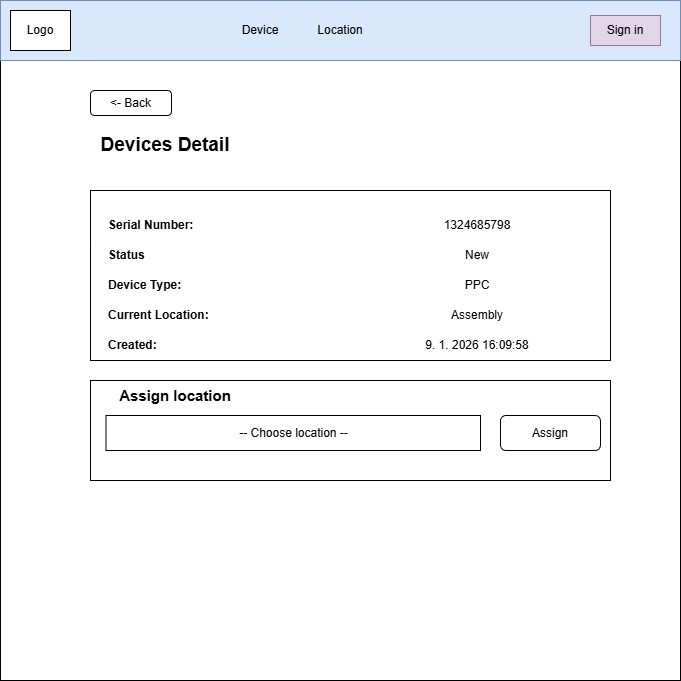

The diagram above was exported from draw.io. Its source (the exported page's mxGraphModel, read from the mxfile embedded in the PNG):
<mxGraphModel dx="1224" dy="1116" grid="1" gridSize="10" guides="1" tooltips="1" connect="1" arrows="1" fold="1" page="1" pageScale="1" pageWidth="827" pageHeight="1169" math="0" shadow="0">
  <root>
    <mxCell id="0" />
    <mxCell id="1" parent="0" />
    <mxCell id="wvjCuxG9ur8cjKjKQw6B-1" parent="1" style="whiteSpace=wrap;html=1;aspect=fixed;" value="" vertex="1">
      <mxGeometry height="680" width="680" x="80" y="40" as="geometry" />
    </mxCell>
    <mxCell id="wvjCuxG9ur8cjKjKQw6B-2" parent="1" style="rounded=0;whiteSpace=wrap;html=1;fillColor=#dae8fc;strokeColor=#6c8ebf;" value="" vertex="1">
      <mxGeometry height="60" width="680" x="80" y="40" as="geometry" />
    </mxCell>
    <mxCell id="wvjCuxG9ur8cjKjKQw6B-3" parent="1" style="text;html=1;whiteSpace=wrap;strokeColor=none;fillColor=none;align=center;verticalAlign=middle;rounded=0;" value="Device" vertex="1">
      <mxGeometry height="30" width="60" x="310" y="55" as="geometry" />
    </mxCell>
    <mxCell id="wvjCuxG9ur8cjKjKQw6B-4" parent="1" style="text;html=1;whiteSpace=wrap;strokeColor=none;fillColor=none;align=center;verticalAlign=middle;rounded=0;" value="Location" vertex="1">
      <mxGeometry height="30" width="60" x="390" y="55" as="geometry" />
    </mxCell>
    <mxCell id="wvjCuxG9ur8cjKjKQw6B-5" parent="1" style="rounded=0;whiteSpace=wrap;html=1;" value="Logo" vertex="1">
      <mxGeometry height="40" width="60" x="90" y="50" as="geometry" />
    </mxCell>
    <mxCell id="wvjCuxG9ur8cjKjKQw6B-6" parent="1" style="rounded=0;whiteSpace=wrap;html=1;fillColor=#e1d5e7;strokeColor=#9673a6;" value="Sign in" vertex="1">
      <mxGeometry height="30" width="70" x="670" y="55" as="geometry" />
    </mxCell>
    <mxCell id="wvjCuxG9ur8cjKjKQw6B-13" parent="1" style="text;html=1;whiteSpace=wrap;strokeColor=none;fillColor=none;align=center;verticalAlign=middle;rounded=0;" value="&lt;b&gt;&lt;font style=&quot;font-size: 19px;&quot;&gt;Devices Detail&lt;/font&gt;&lt;/b&gt;" vertex="1">
      <mxGeometry height="70" width="150" x="170" y="150" as="geometry" />
    </mxCell>
    <mxCell id="wvjCuxG9ur8cjKjKQw6B-14" parent="1" style="rounded=1;whiteSpace=wrap;html=1;" value="&amp;lt;- Back" vertex="1">
      <mxGeometry height="25" width="81" x="170" y="130" as="geometry" />
    </mxCell>
    <mxCell id="wvjCuxG9ur8cjKjKQw6B-22" parent="1" style="rounded=0;whiteSpace=wrap;html=1;" value="" vertex="1">
      <mxGeometry height="170" width="520" x="170" y="230" as="geometry" />
    </mxCell>
    <mxCell id="wvjCuxG9ur8cjKjKQw6B-23" parent="1" style="text;html=1;whiteSpace=wrap;strokeColor=none;fillColor=none;align=left;verticalAlign=middle;rounded=0;" value="&lt;b&gt;Serial Number:&lt;/b&gt;" vertex="1">
      <mxGeometry height="30" width="99" x="185.5" y="250" as="geometry" />
    </mxCell>
    <mxCell id="wvjCuxG9ur8cjKjKQw6B-24" parent="1" style="text;html=1;whiteSpace=wrap;strokeColor=none;fillColor=none;align=left;verticalAlign=middle;rounded=0;" value="&lt;b&gt;Status&lt;/b&gt;" vertex="1">
      <mxGeometry height="30" width="99" x="185.5" y="280" as="geometry" />
    </mxCell>
    <mxCell id="wvjCuxG9ur8cjKjKQw6B-25" parent="1" style="text;html=1;whiteSpace=wrap;strokeColor=none;fillColor=none;align=left;verticalAlign=middle;rounded=0;" value="&lt;b&gt;Device Type:&lt;/b&gt;" vertex="1">
      <mxGeometry height="30" width="99" x="185.5" y="310" as="geometry" />
    </mxCell>
    <mxCell id="wvjCuxG9ur8cjKjKQw6B-26" parent="1" style="text;html=1;whiteSpace=wrap;strokeColor=none;fillColor=none;align=left;verticalAlign=middle;rounded=0;" value="&lt;b&gt;Current Location:&lt;/b&gt;" vertex="1">
      <mxGeometry height="30" width="119" x="185.5" y="340" as="geometry" />
    </mxCell>
    <mxCell id="wvjCuxG9ur8cjKjKQw6B-27" parent="1" style="text;html=1;whiteSpace=wrap;strokeColor=none;fillColor=none;align=left;verticalAlign=middle;rounded=0;" value="&lt;b&gt;Created:&lt;/b&gt;" vertex="1">
      <mxGeometry height="30" width="119" x="185.5" y="370" as="geometry" />
    </mxCell>
    <mxCell id="wvjCuxG9ur8cjKjKQw6B-29" parent="1" style="text;html=1;whiteSpace=wrap;strokeColor=none;fillColor=none;align=center;verticalAlign=middle;rounded=0;" value="1324685798" vertex="1">
      <mxGeometry height="30" width="266" x="424" y="250" as="geometry" />
    </mxCell>
    <mxCell id="wvjCuxG9ur8cjKjKQw6B-30" parent="1" style="text;html=1;whiteSpace=wrap;strokeColor=none;fillColor=none;align=center;verticalAlign=middle;rounded=0;" value="New" vertex="1">
      <mxGeometry height="30" width="266" x="424" y="280" as="geometry" />
    </mxCell>
    <mxCell id="wvjCuxG9ur8cjKjKQw6B-31" parent="1" style="text;html=1;whiteSpace=wrap;strokeColor=none;fillColor=none;align=center;verticalAlign=middle;rounded=0;" value="PPC" vertex="1">
      <mxGeometry height="30" width="266" x="424" y="310" as="geometry" />
    </mxCell>
    <mxCell id="wvjCuxG9ur8cjKjKQw6B-32" parent="1" style="text;html=1;whiteSpace=wrap;strokeColor=none;fillColor=none;align=center;verticalAlign=middle;rounded=0;" value="Assembly" vertex="1">
      <mxGeometry height="30" width="266" x="424" y="340" as="geometry" />
    </mxCell>
    <mxCell id="wvjCuxG9ur8cjKjKQw6B-33" parent="1" style="text;html=1;whiteSpace=wrap;strokeColor=none;fillColor=none;align=center;verticalAlign=middle;rounded=0;" value="9. 1. 2026 16:09:58" vertex="1">
      <mxGeometry height="30" width="266" x="424" y="370" as="geometry" />
    </mxCell>
    <mxCell id="wvjCuxG9ur8cjKjKQw6B-34" parent="1" style="rounded=0;whiteSpace=wrap;html=1;" value="" vertex="1">
      <mxGeometry height="100" width="520" x="170" y="420" as="geometry" />
    </mxCell>
    <mxCell id="wvjCuxG9ur8cjKjKQw6B-35" parent="1" style="text;html=1;whiteSpace=wrap;strokeColor=none;fillColor=none;align=center;verticalAlign=middle;rounded=0;" value="&lt;b style=&quot;&quot;&gt;&lt;font style=&quot;font-size: 15px;&quot;&gt;Assign location&lt;/font&gt;&lt;/b&gt;" vertex="1">
      <mxGeometry height="30" width="170" x="170" y="420" as="geometry" />
    </mxCell>
    <mxCell id="wvjCuxG9ur8cjKjKQw6B-36" parent="1" style="rounded=1;whiteSpace=wrap;html=1;" value="Assign" vertex="1">
      <mxGeometry height="35" width="100" x="580" y="455" as="geometry" />
    </mxCell>
    <mxCell id="wvjCuxG9ur8cjKjKQw6B-37" parent="1" style="rounded=0;whiteSpace=wrap;html=1;" value="-- Choose location --" vertex="1">
      <mxGeometry height="35" width="374.5" x="185.5" y="455" as="geometry" />
    </mxCell>
  </root>
</mxGraphModel>